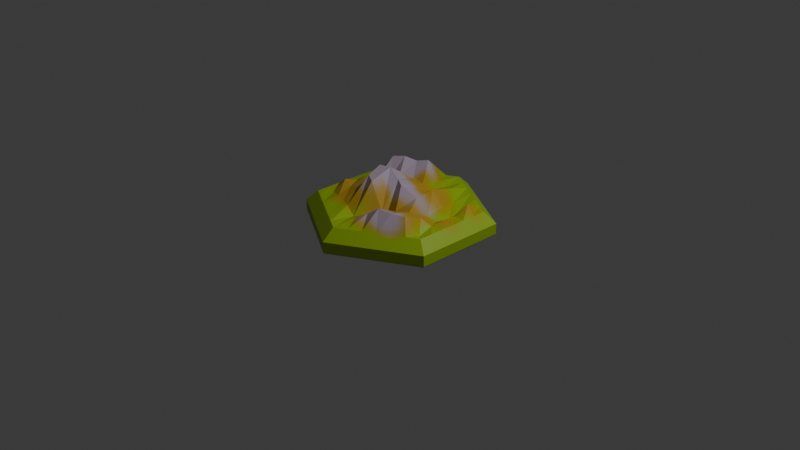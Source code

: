 # Source: mountain.blend  (saved by Blender 4.4.30; exported with 4.5.12 LTS)
import bpy
from mathutils import Matrix  # noqa: F401  (used for matrix-valued properties, if any)

bpy.ops.wm.read_factory_settings(use_empty=True)
scene = bpy.context.scene
scene.name = 'Scene'

# ---- collections
col_collection = bpy.data.collections.new('Collection'); scene.collection.children.link(col_collection)

# ---- images (referenced by path relative to the original .blend; pixels are not part of the script)
import os
ASSET_DIR = os.environ.get("B2B_ASSET_DIR", "")  # directory of the original .blend (textures are referenced by path, not embedded)
HERE = os.path.dirname(os.path.abspath(__file__))  # packed textures are extracted next to this script under _unpacked/

def load_image(name, relpath, width, height, colorspace="sRGB"):
    """Load a texture the original file referenced (path relative to the .blend, or extracted next to this script)."""
    p = next((c for c in (os.path.join(HERE, relpath), os.path.join(ASSET_DIR, relpath)) if relpath and os.path.exists(c)), "")
    if p:
        img = bpy.data.images.load(p, check_existing=True)
        img.name = name
    else:  # same state as the original file: an image datablock whose file is absent (Cycles renders it pink)
        img = bpy.data.images.new(name, width, height)
        img.source = "FILE"
        img.filepath = "//" + (relpath or name)
    img.colorspace_settings.name = colorspace
    return img
img_material_003_base_color = load_image('Material.003 Base Color', '_unpacked/Material.2dbc456b.png', 1024, 1024, 'sRGB')

# ---- materials (node trees are filled in below, after node groups)
mat_material_003 = bpy.data.materials.new('Material.003')

# ---- material node trees
mat_material_003.use_nodes = True; mat_material_003.node_tree.nodes.clear()
_N = mat_material_003.node_tree.nodes; _L = mat_material_003.node_tree.links
n0 = _N.new('ShaderNodeBsdfPrincipled'); n0.name = 'Principled BSDF'; n0.location = (10, 300)
n1 = _N.new('ShaderNodeOutputMaterial'); n1.name = 'Material Output'; n1.location = (300, 300)
n2 = _N.new('ShaderNodeTexImage'); n2.name = 'Image Texture'; n2.location = (-280, 280)
n2.image = img_material_003_base_color
_L.new(n0.outputs[0], n1.inputs[0])
_L.new(n2.outputs[0], n0.inputs[0])
n1.is_active_output = True

# ---- world
world_world = bpy.data.worlds.new('World'); scene.world = world_world
world_world.use_nodes = True; world_world.node_tree.nodes.clear()
_N = world_world.node_tree.nodes; _L = world_world.node_tree.links
n0 = _N.new('ShaderNodeOutputWorld'); n0.name = 'World Output'; n0.location = (300, 300)
n1 = _N.new('ShaderNodeBackground'); n1.name = 'Background'; n1.location = (10, 300)
n1.inputs[0].default_value = (0.05088, 0.05088, 0.05088, 1.0)
_L.new(n1.outputs[0], n0.inputs[0])
n0.is_active_output = True
world_world.color = (0.05088, 0.05088, 0.05088)
world_world.sun_shadow_jitter_overblur = 0.0

# ---- cameras
cam_camera = bpy.data.cameras.new('Camera')
cam_camera.clip_end = 100.0
cam_camera.ortho_scale = 7.314

# ---- lights
light_light = bpy.data.lights.new('Light', 'POINT')
light_light.energy = 1000.0
light_light.shadow_soft_size = 0.1

# ---- meshes
me_cylinder_001 = bpy.data.meshes.new('Cylinder.001')
me_cylinder_001.from_pydata([(0.7519, 0.4341, 0.2), (0.866, 0.5, 0.08583), (3.725e-09, 0.8682, 0.2), (0.0, 1.0, 0.08583), (0.7519, -0.4341, 0.2), (0.866, -0.5, 0.08583), (-3.725e-09, -0.8682, 0.2), (0.0, -1.0, 0.08583), (-0.7519, -0.4341, 0.2), (-0.866, -0.5, 0.08583), (-0.7519, 0.4341, 0.2), (-0.866, 0.5, 0.08583), (-4.657e-10, 0.9823, -0.04275), (0.0, 1.0, -0.02739), (0.866, 0.5, -0.02739), (0.8507, 0.4911, -0.04275), (0.866, -0.5, -0.02739), (0.8507, -0.4911, -0.04275), (0.0, -1.0, -0.02739), (4.657e-10, -0.9823, -0.04275), (-0.866, -0.5, -0.02739), (-0.8507, -0.4911, -0.04275), (-0.866, 0.5, -0.02739), (-0.8507, 0.4911, -0.04275), (0.1253, 0.7958, 0.2), (0.2506, 0.7235, 0.2), (0.3759, 0.6511, 0.2), (0.5012, 0.5788, 0.2), (0.6265, 0.5064, 0.2), (0.7519, 0.2894, 0.2), (0.7519, 0.1447, 0.2), (0.7519, 0.0, 0.2), (0.7519, -0.1447, 0.2), (0.7519, -0.2894, 0.2), (0.6265, -0.5064, 0.2), (0.5012, -0.5788, 0.2), (0.3759, -0.6511, 0.2), (0.2506, -0.7235, 0.2), (0.1253, -0.7958, 0.2), (-0.1253, -0.7958, 0.2), (-0.2506, -0.7235, 0.2), (-0.3759, -0.6511, 0.2), (-0.5012, -0.5788, 0.2), (-0.6265, -0.5064, 0.2), (-0.7519, -0.2894, 0.2), (-0.7519, -0.1447, 0.2), (-0.7519, 0.0, 0.2), (-0.7519, 0.1447, 0.2), (-0.7519, 0.2894, 0.2), (-0.6265, 0.5064, 0.2), (-0.5012, 0.5788, 0.2), (-0.3759, 0.6511, 0.2), (-0.2506, 0.7235, 0.2), (-0.1253, 0.7958, 0.2), (0.6262, 0.3376, 0.2661), (0.4936, 0.3378, 0.1283), (0.3549, 0.4101, 0.1627), (0.2511, 0.4829, 0.2681), (0.1204, 0.5175, 0.2259), (-0.00274, 0.5662, 0.2474), (-0.1253, 0.531, 0.4508), (-0.2516, 0.4865, 0.4186), (-0.3791, 0.4383, 0.4456), (-0.5013, 0.3859, 0.4247), (-0.6265, 0.3376, 0.2535), (0.6265, 0.1688, 0.1921), (0.5022, 0.1931, 0.09075), (0.3919, 0.2238, 0.1883), (0.2494, 0.2223, 0.3392), (0.1346, 0.2744, 0.2652), (0.03992, 0.2925, 0.3133), (-0.1212, 0.3184, 0.322), (-0.261, 0.2523, 0.3215), (-0.3819, 0.2261, 0.2502), (-0.5043, 0.1979, 0.2706), (-0.627, 0.1693, 0.2293), (0.6283, 0.0007838, 0.2097), (0.5102, 0.008254, 0.1438), (0.4086, 0.01025, 0.1745), (0.3161, -0.05828, 0.3615), (0.1142, -0.08091, 0.4329), (-0.003506, -0.009292, 0.4405), (-0.1381, 0.00993, 0.5216), (-0.2814, -0.001489, 0.5086), (-0.3902, 0.008337, 0.3302), (-0.5188, 0.006175, 0.3055), (-0.6341, 0.001499, 0.2283), (0.6297, -0.1698, 0.1968), (0.5173, -0.2031, 0.2625), (0.3943, -0.2362, 0.2905), (0.2322, -0.2665, 0.2511), (0.1153, -0.289, 0.1414), (0.05395, -0.2873, 0.1895), (-0.11, -0.267, 0.4642), (-0.2268, -0.2012, 0.4732), (-0.3535, -0.2106, 0.3091), (-0.5086, -0.1988, 0.2589), (-0.6285, -0.1698, 0.289), (0.6472, -0.3453, 0.1646), (0.5296, -0.4221, 0.3455), (0.4022, -0.48, 0.3595), (0.2522, -0.5115, 0.3707), (0.1242, -0.5361, 0.2785), (0.00137, -0.5818, 0.2164), (-0.111, -0.5095, 0.1611), (-0.2433, -0.4765, 0.2235), (-0.3693, -0.4227, 0.2166), (-0.4938, -0.3756, 0.2209), (-0.6265, -0.3376, 0.1928)], [], [(16, 5, 7, 18), (14, 1, 5, 16), (20, 9, 11, 22), (18, 7, 9, 20), (22, 11, 3, 13), (12, 15, 17, 19, 21, 23), (0, 1, 28), (4, 5, 33), (6, 7, 38), (8, 9, 43), (10, 11, 48), (2, 3, 53), (13, 14, 15, 12), (14, 16, 17, 15), (16, 18, 19, 17), (18, 20, 21, 19), (20, 22, 23, 21), (22, 13, 12, 23), (13, 3, 1, 14), (11, 10, 49), (11, 49, 50), (11, 50, 51), (3, 11, 51), (3, 51, 52), (3, 52, 53), (9, 8, 44), (9, 44, 45), (9, 45, 46), (11, 9, 46), (11, 46, 47), (11, 47, 48), (7, 6, 39), (7, 39, 40), (7, 40, 41), (9, 7, 41), (9, 41, 42), (9, 42, 43), (5, 4, 34), (5, 34, 35), (5, 35, 36), (7, 5, 36), (7, 36, 37), (7, 37, 38), (1, 0, 29), (1, 29, 30), (1, 30, 31), (5, 1, 31), (5, 31, 32), (5, 32, 33), (3, 2, 24), (3, 24, 25), (3, 25, 26), (1, 3, 26), (1, 26, 27), (1, 27, 28), (28, 54, 29, 0), (54, 65, 30, 29), (65, 76, 31, 30), (76, 87, 32, 31), (87, 98, 33, 32), (98, 34, 4, 33), (27, 55, 54, 28), (55, 66, 65, 54), (66, 77, 76, 65), (77, 88, 87, 76), (88, 99, 98, 87), (99, 35, 34, 98), (26, 56, 55, 27), (56, 67, 66, 55), (67, 78, 77, 66), (78, 89, 88, 77), (89, 100, 99, 88), (100, 36, 35, 99), (25, 57, 56, 26), (57, 68, 67, 56), (68, 79, 78, 67), (79, 90, 89, 78), (90, 101, 100, 89), (101, 37, 36, 100), (24, 58, 57, 25), (58, 69, 68, 57), (69, 80, 79, 68), (80, 91, 90, 79), (91, 102, 101, 90), (102, 38, 37, 101), (2, 59, 58, 24), (59, 70, 69, 58), (70, 81, 80, 69), (81, 92, 91, 80), (92, 103, 102, 91), (103, 6, 38, 102), (53, 60, 59, 2), (60, 71, 70, 59), (71, 82, 81, 70), (82, 93, 92, 81), (93, 104, 103, 92), (104, 39, 6, 103), (52, 61, 60, 53), (61, 72, 71, 60), (72, 83, 82, 71), (83, 94, 93, 82), (94, 105, 104, 93), (105, 40, 39, 104), (51, 62, 61, 52), (62, 73, 72, 61), (73, 84, 83, 72), (84, 95, 94, 83), (95, 106, 105, 94), (106, 41, 40, 105), (50, 63, 62, 51), (63, 74, 73, 62), (74, 85, 84, 73), (85, 96, 95, 84), (96, 107, 106, 95), (107, 42, 41, 106), (49, 64, 63, 50), (64, 75, 74, 63), (75, 86, 85, 74), (86, 97, 96, 85), (97, 108, 107, 96), (108, 43, 42, 107), (10, 48, 64, 49), (48, 47, 75, 64), (47, 46, 86, 75), (46, 45, 97, 86), (45, 44, 108, 97), (44, 8, 43, 108)])
_uv = me_cylinder_001.uv_layers.new(name='UVMap')
_uv.uv.foreach_set('vector', [0.9961, 0.5333, 0.9662, 0.5333, 0.9662, 0.4009, 0.9961, 0.4009, 0.06406, 0.8057, 0.03409, 0.8057, 0.03409, 0.541, 0.06406, 0.541, 0.9961, 0.1362, 0.9662, 0.1362, 0.9662, 0.003868, 0.9961, 0.003868, 0.9961, 0.4009, 0.9662, 0.4009, 0.9662, 0.1362, 0.9961, 0.1362, 0.1018, 0.9381, 0.0718, 0.9381, 0.0718, 0.6734, 0.1018, 0.6734, 0.007935, 0.3986, 0.007935, 0.1386, 0.2331, 0.008564, 0.4583, 0.1386, 0.4583, 0.3986, 0.2331, 0.5286, 0.6979, 0.03871, 0.6991, 0.003868, 0.7311, 0.05786, 0.003868, 0.5585, 0.03409, 0.541, 0.003868, 0.5968, 0.4991, 0.3834, 0.4701, 0.4009, 0.4991, 0.3451, 0.9359, 0.1537, 0.9662, 0.1362, 0.9359, 0.192, 0.8968, 0.3834, 0.9282, 0.4009, 0.8636, 0.4026, 0.8968, 0.1536, 0.9282, 0.1362, 0.8968, 0.1919, 0.003868, 0.4009, 0.003868, 0.1362, 0.007935, 0.1386, 0.007935, 0.3986, 0.003868, 0.1362, 0.2331, 0.003868, 0.2331, 0.008564, 0.007935, 0.1386, 0.2331, 0.003868, 0.4624, 0.1362, 0.4583, 0.1386, 0.2331, 0.008564, 0.4624, 0.1362, 0.4624, 0.4009, 0.4583, 0.3986, 0.4583, 0.1386, 0.4624, 0.4009, 0.2331, 0.5333, 0.2331, 0.5286, 0.4583, 0.3986, 0.2331, 0.5333, 0.003868, 0.4009, 0.007935, 0.3986, 0.2331, 0.5286, 0.1018, 0.6734, 0.0718, 0.6734, 0.0718, 0.541, 0.1018, 0.541, 0.9282, 0.4009, 0.8968, 0.3834, 0.8968, 0.3451, 0.9282, 0.4009, 0.8968, 0.3451, 0.8968, 0.3068, 0.9282, 0.4009, 0.8968, 0.3068, 0.8968, 0.2685, 0.9282, 0.1362, 0.9282, 0.4009, 0.8968, 0.2685, 0.9282, 0.1362, 0.8968, 0.2685, 0.8968, 0.2302, 0.9282, 0.1362, 0.8968, 0.2302, 0.8968, 0.1919, 0.6991, 0.5333, 0.6979, 0.4983, 0.7311, 0.4792, 0.6991, 0.5333, 0.7311, 0.4792, 0.7642, 0.46, 0.6991, 0.5333, 0.7642, 0.46, 0.7973, 0.4409, 0.9282, 0.4009, 0.6991, 0.5333, 0.7973, 0.4409, 0.9282, 0.4009, 0.7973, 0.4409, 0.8305, 0.4217, 0.9282, 0.4009, 0.8305, 0.4217, 0.8636, 0.4026, 0.9662, 0.4009, 0.9359, 0.3835, 0.9359, 0.3452, 0.9662, 0.4009, 0.9359, 0.3452, 0.9359, 0.3069, 0.9662, 0.4009, 0.9359, 0.3069, 0.9359, 0.2686, 0.9662, 0.1362, 0.9662, 0.4009, 0.9359, 0.2686, 0.9662, 0.1362, 0.9359, 0.2686, 0.9359, 0.2303, 0.9662, 0.1362, 0.9359, 0.2303, 0.9359, 0.192, 0.4701, 0.1362, 0.4991, 0.1536, 0.4991, 0.1919, 0.4701, 0.1362, 0.4991, 0.1919, 0.4991, 0.2302, 0.4701, 0.1362, 0.4991, 0.2302, 0.4991, 0.2685, 0.4701, 0.4009, 0.4701, 0.1362, 0.4991, 0.2685, 0.4701, 0.4009, 0.4991, 0.2685, 0.4991, 0.3068, 0.4701, 0.4009, 0.4991, 0.3068, 0.4991, 0.3451, 0.03409, 0.8057, 0.003868, 0.7883, 0.003868, 0.75, 0.03409, 0.8057, 0.003868, 0.75, 0.003868, 0.7117, 0.03409, 0.8057, 0.003868, 0.7117, 0.003868, 0.6734, 0.03409, 0.541, 0.03409, 0.8057, 0.003868, 0.6734, 0.03409, 0.541, 0.003868, 0.6734, 0.003868, 0.6351, 0.03409, 0.541, 0.003868, 0.6351, 0.003868, 0.5968, 0.9282, 0.1362, 0.8968, 0.1536, 0.8636, 0.1345, 0.9282, 0.1362, 0.8636, 0.1345, 0.8305, 0.1153, 0.9282, 0.1362, 0.8305, 0.1153, 0.7973, 0.09615, 0.6991, 0.003868, 0.9282, 0.1362, 0.7973, 0.09615, 0.6991, 0.003868, 0.7973, 0.09615, 0.7642, 0.07701, 0.6991, 0.003868, 0.7642, 0.07701, 0.7311, 0.05786, 0.7311, 0.05786, 0.6917, 0.08025, 0.6648, 0.05786, 0.6979, 0.03871, 0.6917, 0.08025, 0.6538, 0.1026, 0.6316, 0.07702, 0.6648, 0.05786, 0.6538, 0.1026, 0.6149, 0.1244, 0.5985, 0.09617, 0.6316, 0.07702, 0.6149, 0.1244, 0.5758, 0.1466, 0.5653, 0.1153, 0.5985, 0.09617, 0.5758, 0.1466, 0.5336, 0.1659, 0.5322, 0.1345, 0.5653, 0.1153, 0.5336, 0.1659, 0.4991, 0.1919, 0.4991, 0.1536, 0.5322, 0.1345, 0.7642, 0.07701, 0.7108, 0.1107, 0.6917, 0.08025, 0.7311, 0.05786, 0.7108, 0.1107, 0.6769, 0.1279, 0.6538, 0.1026, 0.6917, 0.08025, 0.6769, 0.1279, 0.6329, 0.1505, 0.6149, 0.1244, 0.6538, 0.1026, 0.6329, 0.1505, 0.5823, 0.1768, 0.5758, 0.1466, 0.6149, 0.1244, 0.5823, 0.1768, 0.5296, 0.2029, 0.5336, 0.1659, 0.5758, 0.1466, 0.4268, 0.5762, 0.4711, 0.541, 0.4683, 0.56, 0.4711, 0.6035, 0.7973, 0.09615, 0.7453, 0.1329, 0.7108, 0.1107, 0.7642, 0.07701, 0.7453, 0.1329, 0.6975, 0.1491, 0.6769, 0.1279, 0.7108, 0.1107, 0.6975, 0.1491, 0.6465, 0.1735, 0.6329, 0.1505, 0.6769, 0.1279, 0.6465, 0.1735, 0.5907, 0.2094, 0.5823, 0.1768, 0.6329, 0.1505, 0.5907, 0.2094, 0.5331, 0.2398, 0.5296, 0.2029, 0.5823, 0.1768, 0.5331, 0.2398, 0.4991, 0.2685, 0.4991, 0.2302, 0.5296, 0.2029, 0.8305, 0.1153, 0.7746, 0.147, 0.7453, 0.1329, 0.7973, 0.09615, 0.1969, 0.6858, 0.1836, 0.6155, 0.2234, 0.6191, 0.2262, 0.6688, 0.1836, 0.6155, 0.1836, 0.541, 0.2315, 0.563, 0.2234, 0.6191, 0.641, 0.2037, 0.6056, 0.2506, 0.5907, 0.2094, 0.6465, 0.1735, 0.6056, 0.2506, 0.5456, 0.2783, 0.5331, 0.2398, 0.5907, 0.2094, 0.5456, 0.2783, 0.4991, 0.3068, 0.4991, 0.2685, 0.5331, 0.2398, 0.8636, 0.1345, 0.8003, 0.1724, 0.7746, 0.147, 0.8305, 0.1153, 0.8003, 0.1724, 0.7423, 0.2013, 0.7144, 0.1818, 0.7746, 0.147, 0.7423, 0.2013, 0.6618, 0.2529, 0.641, 0.2037, 0.7144, 0.1818, 0.6618, 0.2529, 0.6171, 0.2804, 0.6056, 0.2506, 0.641, 0.2037, 0.6171, 0.2804, 0.5578, 0.311, 0.5456, 0.2783, 0.6056, 0.2506, 0.5578, 0.311, 0.4991, 0.3451, 0.4991, 0.3068, 0.5456, 0.2783, 0.8968, 0.1536, 0.8275, 0.1942, 0.8003, 0.1724, 0.8636, 0.1345, 0.8275, 0.1942, 0.7584, 0.2206, 0.7423, 0.2013, 0.8003, 0.1724, 0.7584, 0.2206, 0.6937, 0.2704, 0.6618, 0.2529, 0.7423, 0.2013, 0.3638, 0.541, 0.3638, 0.6241, 0.36, 0.6429, 0.3359, 0.5645, 0.6251, 0.2942, 0.5643, 0.3452, 0.5578, 0.311, 0.6171, 0.2804, 0.5643, 0.3452, 0.4991, 0.3834, 0.4991, 0.3451, 0.5578, 0.311, 0.8968, 0.1919, 0.8334, 0.2268, 0.8275, 0.1942, 0.8968, 0.1536, 0.8334, 0.2268, 0.7856, 0.2541, 0.7584, 0.2206, 0.8275, 0.1942, 0.7856, 0.2541, 0.715, 0.2987, 0.6937, 0.2704, 0.7584, 0.2206, 0.2518, 0.541, 0.2896, 0.6056, 0.2392, 0.6583, 0.2392, 0.5592, 0.6485, 0.3289, 0.5963, 0.3614, 0.5643, 0.3452, 0.6251, 0.2942, 0.5963, 0.3614, 0.5322, 0.4026, 0.4991, 0.3834, 0.5643, 0.3452, 0.1095, 0.6783, 0.1674, 0.6467, 0.1759, 0.6815, 0.1095, 0.7166, 0.8403, 0.2617, 0.7889, 0.2949, 0.7856, 0.2541, 0.8334, 0.2268, 0.7889, 0.2949, 0.7315, 0.3331, 0.715, 0.2987, 0.7856, 0.2541, 0.7315, 0.3331, 0.6789, 0.347, 0.6485, 0.3289, 0.715, 0.2987, 0.3281, 0.541, 0.3281, 0.6148, 0.3043, 0.6449, 0.2974, 0.5589, 0.6207, 0.3874, 0.5653, 0.4217, 0.5322, 0.4026, 0.5963, 0.3614, 0.1095, 0.64, 0.1745, 0.6111, 0.1674, 0.6467, 0.1095, 0.6783, 0.8458, 0.2973, 0.7997, 0.3261, 0.7889, 0.2949, 0.8403, 0.2617, 0.3829, 0.5995, 0.3715, 0.564, 0.4191, 0.541, 0.4191, 0.6036, 0.5175, 0.6058, 0.4821, 0.5925, 0.4789, 0.541, 0.5175, 0.5517, 0.6953, 0.3774, 0.6498, 0.4091, 0.6207, 0.3874, 0.6789, 0.347, 0.6498, 0.4091, 0.5985, 0.4409, 0.5653, 0.4217, 0.6207, 0.3874, 0.1095, 0.6017, 0.169, 0.5761, 0.1745, 0.6111, 0.1095, 0.64, 0.8502, 0.3322, 0.8092, 0.3579, 0.7997, 0.3261, 0.8458, 0.2973, 0.8092, 0.3579, 0.7668, 0.3866, 0.75, 0.3568, 0.7997, 0.3261, 0.7668, 0.3866, 0.719, 0.4114, 0.6953, 0.3774, 0.75, 0.3568, 0.719, 0.4114, 0.677, 0.4314, 0.6498, 0.4091, 0.6953, 0.3774, 0.677, 0.4314, 0.6316, 0.46, 0.5985, 0.4409, 0.6498, 0.4091, 0.1095, 0.5634, 0.1237, 0.541, 0.169, 0.5761, 0.1095, 0.6017, 0.8575, 0.3674, 0.8193, 0.3898, 0.8092, 0.3579, 0.8502, 0.3322, 0.8193, 0.3898, 0.7818, 0.4137, 0.7668, 0.3866, 0.8092, 0.3579, 0.7818, 0.4137, 0.7412, 0.435, 0.719, 0.4114, 0.7668, 0.3866, 0.7412, 0.435, 0.7035, 0.4568, 0.677, 0.4314, 0.719, 0.4114, 0.7035, 0.4568, 0.6648, 0.4792, 0.6316, 0.46, 0.677, 0.4314, 0.8968, 0.3834, 0.8636, 0.4026, 0.8575, 0.3674, 0.8968, 0.3451, 0.8636, 0.4026, 0.8305, 0.4217, 0.8193, 0.3898, 0.8575, 0.3674, 0.8305, 0.4217, 0.7973, 0.4409, 0.7818, 0.4137, 0.8193, 0.3898, 0.7973, 0.4409, 0.7642, 0.46, 0.7412, 0.435, 0.7818, 0.4137, 0.7642, 0.46, 0.7311, 0.4792, 0.7035, 0.4568, 0.7412, 0.435, 0.7311, 0.4792, 0.6979, 0.4983, 0.6648, 0.4792, 0.7035, 0.4568])
me_cylinder_001.materials.append(mat_material_003)
me_cylinder_001.update()

# ---- objects
ob_light = bpy.data.objects.new('Light', light_light)
ob_camera = bpy.data.objects.new('Camera', cam_camera)
ob_cylinder = bpy.data.objects.new('Cylinder', me_cylinder_001)

# ---- transforms, parenting, visibility, modifiers, constraints
ob_light.location = (4.076, 1.005, 5.904)
ob_light.rotation_euler = (0.6503, 0.05522, 1.866)
ob_light.lock_rotations_4d = False
ob_light.empty_display_type = 'ARROWS'
ob_light.color = (0.0, 0.0, 0.0, 0.0)
ob_light.lineart.crease_threshold = 0.0
ob_camera.location = (7.359, -6.926, 4.958)
ob_camera.rotation_euler = (1.109, 0.0, 0.8149)
ob_camera.lock_rotations_4d = False
ob_camera.empty_display_type = 'ARROWS'
ob_camera.color = (0.0, 0.0, 0.0, 0.0)
ob_camera.display_type = 'WIRE'
ob_camera.lineart.crease_threshold = 0.0
ob_cylinder.location = (0.0, 0.0, 0.0)

# ---- collection membership
col_collection.objects.link(ob_light)
col_collection.objects.link(ob_camera)
col_collection.objects.link(ob_cylinder)

# ---- scene / render settings (as saved in the file)
scene.camera = ob_camera
scene.frame_start = 1; scene.frame_end = 250; scene.frame_set(-1)
scene.render.engine = 'BLENDER_EEVEE_NEXT'
bpy.context.view_layer.update()
